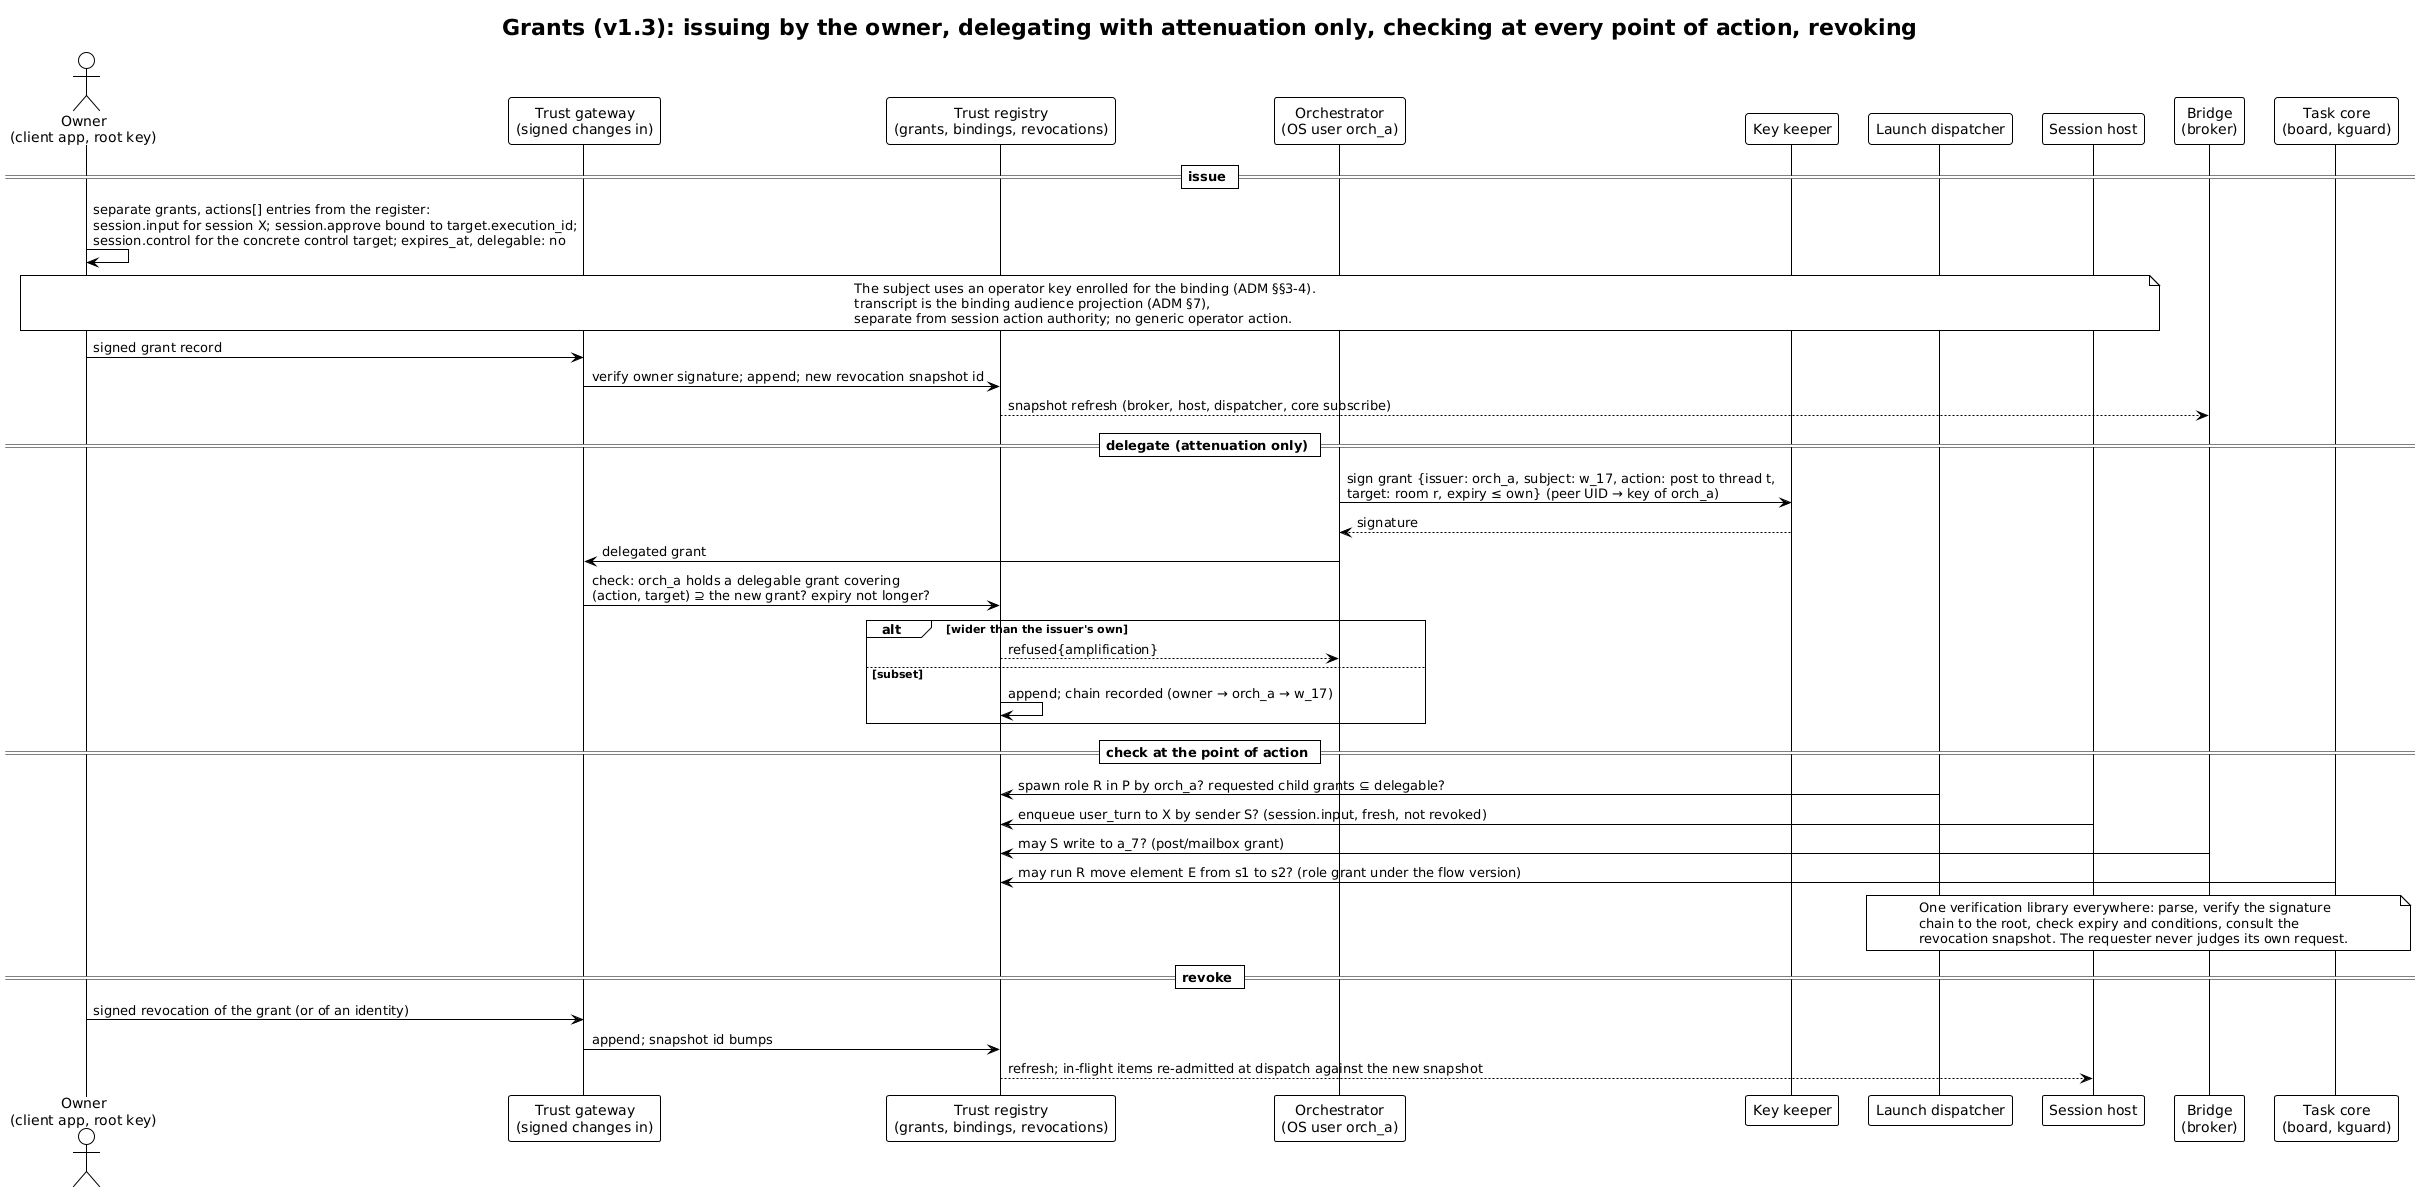

The diagram above was rendered by PlantUML. Its source (embedded in the PNG):
@startuml grant-issue-and-check
!theme plain
' Updated: accepted architecture-review findings (2026-10-13)
title Grants (v1.3): issuing by the owner, delegating with attenuation only, checking at every point of action, revoking

actor "Owner\n(client app, root key)" as OW
participant "Trust gateway\n(signed changes in)" as TG
participant "Trust registry\n(grants, bindings, revocations)" as T
participant "Orchestrator\n(OS user orch_a)" as O
participant "Key keeper" as KK
participant "Launch dispatcher" as D
participant "Session host" as SH
participant "Bridge\n(broker)" as BR
participant "Task core\n(board, kguard)" as B

== issue ==
OW -> OW: separate grants, actions[] entries from the register:\nsession.input for session X; session.approve bound to target.execution_id;\nsession.control for the concrete control target; expires_at, delegable: no
note over OW, SH
  The subject uses an operator key enrolled for the binding (ADM §§3-4).
  transcript is the binding audience projection (ADM §7),
  separate from session action authority; no generic operator action.
end note
OW -> TG: signed grant record
TG -> T: verify owner signature; append; new revocation snapshot id
T --> BR: snapshot refresh (broker, host, dispatcher, core subscribe)

== delegate (attenuation only) ==
O -> KK: sign grant {issuer: orch_a, subject: w_17, action: post to thread t,\ntarget: room r, expiry ≤ own} (peer UID → key of orch_a)
KK --> O: signature
O -> TG: delegated grant
TG -> T: check: orch_a holds a delegable grant covering\n(action, target) ⊇ the new grant? expiry not longer?
alt wider than the issuer's own
  T --> O: refused{amplification}
else subset
  T -> T: append; chain recorded (owner → orch_a → w_17)
end

== check at the point of action ==
D -> T: spawn role R in P by orch_a? requested child grants ⊆ delegable?
SH -> T: enqueue user_turn to X by sender S? (session.input, fresh, not revoked)
BR -> T: may S write to a_7? (post/mailbox grant)
B -> T: may run R move element E from s1 to s2? (role grant under the flow version)
note over D, B
  One verification library everywhere: parse, verify the signature
  chain to the root, check expiry and conditions, consult the
  revocation snapshot. The requester never judges its own request.
end note

== revoke ==
OW -> TG: signed revocation of the grant (or of an identity)
TG -> T: append; snapshot id bumps
T --> SH: refresh; in-flight items re-admitted at dispatch against the new snapshot
@enduml